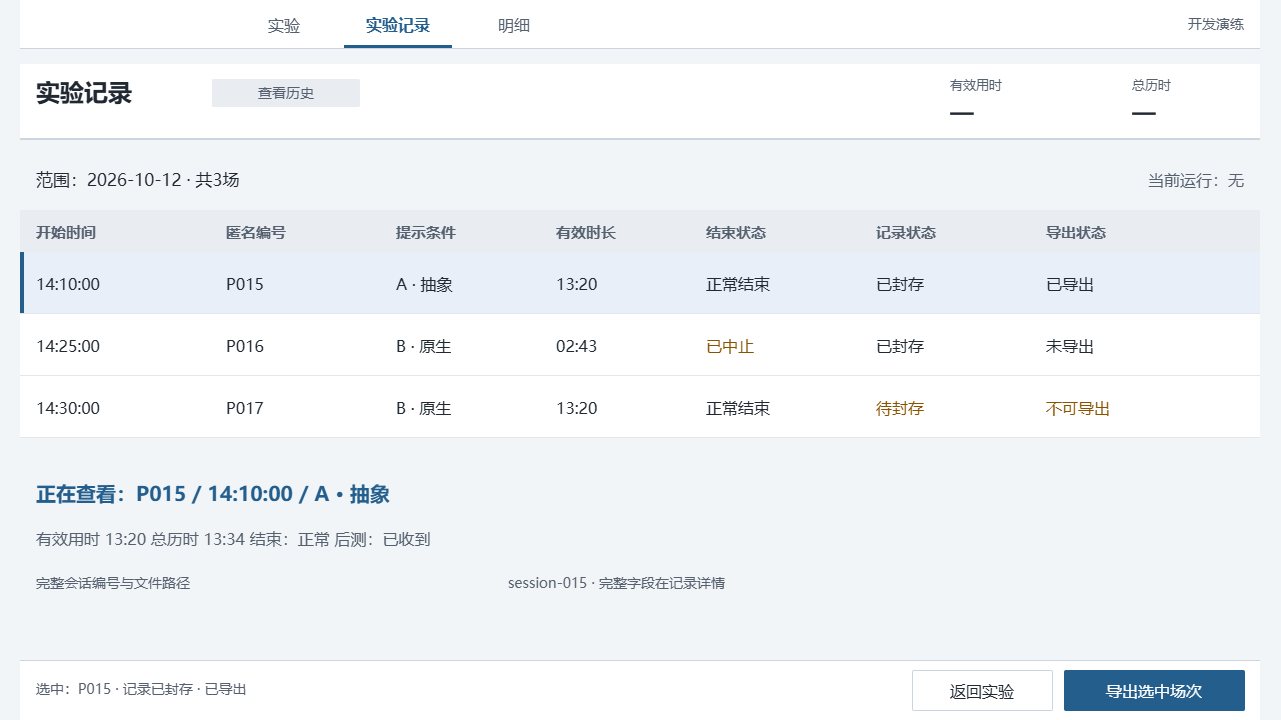

The diagram above was exported from draw.io. Its source (the exported page's mxGraphModel, read from the mxfile embedded in the PNG):
<mxGraphModel dx="1353" dy="1789" grid="0" gridSize="10" guides="1" tooltips="1" connect="0" arrows="0" fold="1" page="1" pageScale="1" pageWidth="1280" pageHeight="720" background="#F2F5F8" math="0" shadow="0">
  <root>
    <mxCell id="0" />
    <mxCell id="1" parent="0" />
    <mxCell id="history-canvas" parent="1" style="rounded=0;arcSize=0;fillColor=#F2F5F8;strokeColor=none;fontColor=#202832;fontSize=16;fontFamily=Microsoft YaHei;align=left;verticalAlign=middle;whiteSpace=wrap;html=0;spacingLeft=12;spacingRight=12;" value="" vertex="1">
      <mxGeometry height="720" width="1280" as="geometry" />
    </mxCell>
    <mxCell id="history-2" parent="1" style="rounded=0;arcSize=0;fillColor=#FFFFFF;strokeColor=none;fontColor=#202832;fontSize=16;fontFamily=Microsoft YaHei;align=left;verticalAlign=middle;whiteSpace=wrap;html=0;spacingLeft=12;spacingRight=12;" value="" vertex="1">
      <mxGeometry height="48" width="1240" x="20" as="geometry" />
    </mxCell>
    <mxCell id="history-4" parent="1" style="text;html=0;strokeColor=none;fillColor=none;whiteSpace=wrap;overflow=hidden;fontFamily=Microsoft YaHei;fontSize=16;fontColor=#56616F;fontStyle=0;align=center;verticalAlign=middle;spacing=0;" value="实验" vertex="1">
      <mxGeometry height="28" width="80" x="244" y="10" as="geometry" />
    </mxCell>
    <mxCell id="history-5" parent="1" style="text;html=0;strokeColor=none;fillColor=none;whiteSpace=wrap;overflow=hidden;fontFamily=Microsoft YaHei;fontSize=16;fontColor=#235E8D;fontStyle=1;align=center;verticalAlign=middle;spacing=0;" value="实验记录" vertex="1">
      <mxGeometry height="28" width="108" x="344" y="10" as="geometry" />
    </mxCell>
    <mxCell id="history-6" parent="1" style="rounded=0;arcSize=0;fillColor=#235E8D;strokeColor=none;fontColor=#202832;fontSize=16;fontFamily=Microsoft YaHei;align=left;verticalAlign=middle;whiteSpace=wrap;html=0;spacingLeft=12;spacingRight=12;" value="" vertex="1">
      <mxGeometry height="3" width="108" x="344" y="45" as="geometry" />
    </mxCell>
    <mxCell id="history-7" parent="1" style="text;html=0;strokeColor=none;fillColor=none;whiteSpace=wrap;overflow=hidden;fontFamily=Microsoft YaHei;fontSize=16;fontColor=#56616F;fontStyle=0;align=center;verticalAlign=middle;spacing=0;" value="明细" vertex="1">
      <mxGeometry height="28" width="80" x="474" y="10" as="geometry" />
    </mxCell>
    <mxCell id="history-8" parent="1" style="text;html=0;strokeColor=none;fillColor=none;whiteSpace=wrap;overflow=hidden;fontFamily=Microsoft YaHei;fontSize=14;fontColor=#56616F;fontStyle=0;align=right;verticalAlign=middle;spacing=0;" value="开发演练" vertex="1">
      <mxGeometry height="28" width="160" x="1084" y="10" as="geometry" />
    </mxCell>
    <mxCell id="history-9" parent="1" style="rounded=0;arcSize=0;fillColor=#CCD5DF;strokeColor=none;fontColor=#202832;fontSize=16;fontFamily=Microsoft YaHei;align=left;verticalAlign=middle;whiteSpace=wrap;html=0;spacingLeft=12;spacingRight=12;" value="" vertex="1">
      <mxGeometry height="1" width="1240" x="20" y="48" as="geometry" />
    </mxCell>
    <mxCell id="history-10" parent="1" style="rounded=0;arcSize=0;fillColor=#FFFFFF;strokeColor=none;fontColor=#202832;fontSize=16;fontFamily=Microsoft YaHei;align=left;verticalAlign=middle;whiteSpace=wrap;html=0;spacingLeft=12;spacingRight=12;" value="" vertex="1">
      <mxGeometry height="76" width="1240" x="20" y="64" as="geometry" />
    </mxCell>
    <mxCell id="history-11" parent="1" style="text;html=0;strokeColor=none;fillColor=none;whiteSpace=wrap;overflow=hidden;fontFamily=Microsoft YaHei;fontSize=24;fontColor=#202832;fontStyle=1;align=left;verticalAlign=middle;spacing=0;" value="实验记录" vertex="1">
      <mxGeometry height="38" width="162" x="36" y="73" as="geometry" />
    </mxCell>
    <mxCell id="history-12" parent="1" style="rounded=1;arcSize=4;fillColor=#E9EDF2;strokeColor=none;fontColor=#56616F;fontSize=14;fontFamily=Microsoft YaHei;align=center;verticalAlign=middle;whiteSpace=wrap;html=0;spacingLeft=12;spacingRight=12;" value="查看历史" vertex="1">
      <mxGeometry height="28" width="148" x="212" y="79" as="geometry" />
    </mxCell>
    <mxCell id="history-13" parent="1" style="text;html=0;strokeColor=none;fillColor=none;whiteSpace=wrap;overflow=hidden;fontFamily=Microsoft YaHei;fontSize=13;fontColor=#56616F;fontStyle=0;align=left;verticalAlign=middle;spacing=0;" value="有效用时" vertex="1">
      <mxGeometry height="24" width="112" x="950" y="72" as="geometry" />
    </mxCell>
    <mxCell id="history-14" parent="1" style="text;html=0;strokeColor=none;fillColor=none;whiteSpace=wrap;overflow=hidden;fontFamily=Microsoft YaHei;fontSize=22;fontColor=#202832;fontStyle=1;align=left;verticalAlign=middle;spacing=0;" value="—" vertex="1">
      <mxGeometry height="28" width="112" x="950" y="98" as="geometry" />
    </mxCell>
    <mxCell id="history-15" parent="1" style="text;html=0;strokeColor=none;fillColor=none;whiteSpace=wrap;overflow=hidden;fontFamily=Microsoft YaHei;fontSize=13;fontColor=#56616F;fontStyle=0;align=left;verticalAlign=middle;spacing=0;" value="总历时" vertex="1">
      <mxGeometry height="24" width="112" x="1132" y="72" as="geometry" />
    </mxCell>
    <mxCell id="history-16" parent="1" style="text;html=0;strokeColor=none;fillColor=none;whiteSpace=wrap;overflow=hidden;fontFamily=Microsoft YaHei;fontSize=22;fontColor=#202832;fontStyle=1;align=left;verticalAlign=middle;spacing=0;" value="—" vertex="1">
      <mxGeometry height="28" width="112" x="1132" y="98" as="geometry" />
    </mxCell>
    <mxCell id="history-17" parent="1" style="rounded=0;arcSize=0;fillColor=#CCD5DF;strokeColor=none;fontColor=#202832;fontSize=16;fontFamily=Microsoft YaHei;align=left;verticalAlign=middle;whiteSpace=wrap;html=0;spacingLeft=12;spacingRight=12;" value="" vertex="1">
      <mxGeometry height="2" width="1240" x="20" y="138" as="geometry" />
    </mxCell>
    <mxCell id="history-18" parent="1" style="rounded=0;arcSize=0;fillColor=#FFFFFF;strokeColor=none;fontColor=#202832;fontSize=16;fontFamily=Microsoft YaHei;align=left;verticalAlign=middle;whiteSpace=wrap;html=0;spacingLeft=12;spacingRight=12;" value="" vertex="1">
      <mxGeometry height="60" width="1240" x="20" y="660" as="geometry" />
    </mxCell>
    <mxCell id="history-19" parent="1" style="rounded=0;arcSize=0;fillColor=#CCD5DF;strokeColor=none;fontColor=#202832;fontSize=16;fontFamily=Microsoft YaHei;align=left;verticalAlign=middle;whiteSpace=wrap;html=0;spacingLeft=12;spacingRight=12;" value="" vertex="1">
      <mxGeometry height="1" width="1240" x="20" y="660" as="geometry" />
    </mxCell>
    <mxCell id="history-20" parent="1" style="text;html=0;strokeColor=none;fillColor=none;whiteSpace=wrap;overflow=hidden;fontFamily=Microsoft YaHei;fontSize=17;fontColor=#202832;fontStyle=0;align=left;verticalAlign=middle;spacing=0;" value="范围：2026-10-12 · 共3场" vertex="1">
      <mxGeometry height="32" width="788" x="36" y="163" as="geometry" />
    </mxCell>
    <mxCell id="history-21" parent="1" style="text;html=0;strokeColor=none;fillColor=none;whiteSpace=wrap;overflow=hidden;fontFamily=Microsoft YaHei;fontSize=16;fontColor=#56616F;fontStyle=0;align=right;verticalAlign=middle;spacing=0;" value="当前运行：无" vertex="1">
      <mxGeometry height="32" width="288" x="956" y="163" as="geometry" />
    </mxCell>
    <mxCell id="history-22" parent="1" style="rounded=0;arcSize=0;fillColor=#E9EDF2;strokeColor=none;fontColor=#202832;fontSize=16;fontFamily=Microsoft YaHei;align=left;verticalAlign=middle;whiteSpace=wrap;html=0;spacingLeft=12;spacingRight=12;" value="" vertex="1">
      <mxGeometry height="42" width="1240" x="20" y="210" as="geometry" />
    </mxCell>
    <mxCell id="history-23" parent="1" style="text;html=0;strokeColor=none;fillColor=none;whiteSpace=wrap;overflow=hidden;fontFamily=Microsoft YaHei;fontSize=15;fontColor=#56616F;fontStyle=1;align=left;verticalAlign=middle;spacing=0;" value="开始时间" vertex="1">
      <mxGeometry height="26" width="170" x="36" y="218" as="geometry" />
    </mxCell>
    <mxCell id="history-24" parent="1" style="text;html=0;strokeColor=none;fillColor=none;whiteSpace=wrap;overflow=hidden;fontFamily=Microsoft YaHei;fontSize=15;fontColor=#56616F;fontStyle=1;align=left;verticalAlign=middle;spacing=0;" value="匿名编号" vertex="1">
      <mxGeometry height="26" width="150" x="226" y="218" as="geometry" />
    </mxCell>
    <mxCell id="history-25" parent="1" style="text;html=0;strokeColor=none;fillColor=none;whiteSpace=wrap;overflow=hidden;fontFamily=Microsoft YaHei;fontSize=15;fontColor=#56616F;fontStyle=1;align=left;verticalAlign=middle;spacing=0;" value="提示条件" vertex="1">
      <mxGeometry height="26" width="140" x="396" y="218" as="geometry" />
    </mxCell>
    <mxCell id="history-26" parent="1" style="text;html=0;strokeColor=none;fillColor=none;whiteSpace=wrap;overflow=hidden;fontFamily=Microsoft YaHei;fontSize=15;fontColor=#56616F;fontStyle=1;align=left;verticalAlign=middle;spacing=0;" value="有效时长" vertex="1">
      <mxGeometry height="26" width="130" x="556" y="218" as="geometry" />
    </mxCell>
    <mxCell id="history-27" parent="1" style="text;html=0;strokeColor=none;fillColor=none;whiteSpace=wrap;overflow=hidden;fontFamily=Microsoft YaHei;fontSize=15;fontColor=#56616F;fontStyle=1;align=left;verticalAlign=middle;spacing=0;" value="结束状态" vertex="1">
      <mxGeometry height="26" width="150" x="706" y="218" as="geometry" />
    </mxCell>
    <mxCell id="history-28" parent="1" style="text;html=0;strokeColor=none;fillColor=none;whiteSpace=wrap;overflow=hidden;fontFamily=Microsoft YaHei;fontSize=15;fontColor=#56616F;fontStyle=1;align=left;verticalAlign=middle;spacing=0;" value="记录状态" vertex="1">
      <mxGeometry height="26" width="150" x="876" y="218" as="geometry" />
    </mxCell>
    <mxCell id="history-29" parent="1" style="text;html=0;strokeColor=none;fillColor=none;whiteSpace=wrap;overflow=hidden;fontFamily=Microsoft YaHei;fontSize=15;fontColor=#56616F;fontStyle=1;align=left;verticalAlign=middle;spacing=0;" value="导出状态" vertex="1">
      <mxGeometry height="26" width="198" x="1046" y="218" as="geometry" />
    </mxCell>
    <mxCell id="history-30" parent="1" style="rounded=0;arcSize=0;fillColor=#E8EFF8;strokeColor=none;fontColor=#202832;fontSize=16;fontFamily=Microsoft YaHei;align=left;verticalAlign=middle;whiteSpace=wrap;html=0;spacingLeft=12;spacingRight=12;" value="" vertex="1">
      <mxGeometry height="62" width="1240" x="20" y="252" as="geometry" />
    </mxCell>
    <mxCell id="history-31" parent="1" style="rounded=0;arcSize=0;fillColor=#235E8D;strokeColor=none;fontColor=#202832;fontSize=16;fontFamily=Microsoft YaHei;align=left;verticalAlign=middle;whiteSpace=wrap;html=0;spacingLeft=12;spacingRight=12;" value="" vertex="1">
      <mxGeometry height="62" width="4" x="20" y="252" as="geometry" />
    </mxCell>
    <mxCell id="history-32" parent="1" style="text;html=0;strokeColor=none;fillColor=none;whiteSpace=wrap;overflow=hidden;fontFamily=Microsoft YaHei;fontSize=16;fontColor=#202832;fontStyle=0;align=left;verticalAlign=middle;spacing=0;" value="14:10:00" vertex="1">
      <mxGeometry height="30" width="170" x="36" y="268" as="geometry" />
    </mxCell>
    <mxCell id="history-33" parent="1" style="text;html=0;strokeColor=none;fillColor=none;whiteSpace=wrap;overflow=hidden;fontFamily=Microsoft YaHei;fontSize=16;fontColor=#202832;fontStyle=0;align=left;verticalAlign=middle;spacing=0;" value="P015" vertex="1">
      <mxGeometry height="30" width="150" x="226" y="268" as="geometry" />
    </mxCell>
    <mxCell id="history-34" parent="1" style="text;html=0;strokeColor=none;fillColor=none;whiteSpace=wrap;overflow=hidden;fontFamily=Microsoft YaHei;fontSize=16;fontColor=#202832;fontStyle=0;align=left;verticalAlign=middle;spacing=0;" value="A · 抽象" vertex="1">
      <mxGeometry height="30" width="140" x="396" y="268" as="geometry" />
    </mxCell>
    <mxCell id="history-35" parent="1" style="text;html=0;strokeColor=none;fillColor=none;whiteSpace=wrap;overflow=hidden;fontFamily=Microsoft YaHei;fontSize=16;fontColor=#202832;fontStyle=0;align=left;verticalAlign=middle;spacing=0;" value="13:20" vertex="1">
      <mxGeometry height="30" width="130" x="556" y="268" as="geometry" />
    </mxCell>
    <mxCell id="history-36" parent="1" style="text;html=0;strokeColor=none;fillColor=none;whiteSpace=wrap;overflow=hidden;fontFamily=Microsoft YaHei;fontSize=16;fontColor=#202832;fontStyle=0;align=left;verticalAlign=middle;spacing=0;" value="正常结束" vertex="1">
      <mxGeometry height="30" width="150" x="706" y="268" as="geometry" />
    </mxCell>
    <mxCell id="history-37" parent="1" style="text;html=0;strokeColor=none;fillColor=none;whiteSpace=wrap;overflow=hidden;fontFamily=Microsoft YaHei;fontSize=16;fontColor=#202832;fontStyle=0;align=left;verticalAlign=middle;spacing=0;" value="已封存" vertex="1">
      <mxGeometry height="30" width="150" x="876" y="268" as="geometry" />
    </mxCell>
    <mxCell id="history-38" parent="1" style="text;html=0;strokeColor=none;fillColor=none;whiteSpace=wrap;overflow=hidden;fontFamily=Microsoft YaHei;fontSize=16;fontColor=#202832;fontStyle=0;align=left;verticalAlign=middle;spacing=0;" value="已导出" vertex="1">
      <mxGeometry height="30" width="198" x="1046" y="268" as="geometry" />
    </mxCell>
    <mxCell id="history-39" parent="1" style="rounded=0;arcSize=0;fillColor=#E1E7ED;strokeColor=none;fontColor=#202832;fontSize=16;fontFamily=Microsoft YaHei;align=left;verticalAlign=middle;whiteSpace=wrap;html=0;spacingLeft=12;spacingRight=12;" value="" vertex="1">
      <mxGeometry height="1" width="1240" x="20" y="313" as="geometry" />
    </mxCell>
    <mxCell id="history-40" parent="1" style="rounded=0;arcSize=0;fillColor=#FFFFFF;strokeColor=none;fontColor=#202832;fontSize=16;fontFamily=Microsoft YaHei;align=left;verticalAlign=middle;whiteSpace=wrap;html=0;spacingLeft=12;spacingRight=12;" value="" vertex="1">
      <mxGeometry height="62" width="1240" x="20" y="314" as="geometry" />
    </mxCell>
    <mxCell id="history-41" parent="1" style="text;html=0;strokeColor=none;fillColor=none;whiteSpace=wrap;overflow=hidden;fontFamily=Microsoft YaHei;fontSize=16;fontColor=#202832;fontStyle=0;align=left;verticalAlign=middle;spacing=0;" value="14:25:00" vertex="1">
      <mxGeometry height="30" width="170" x="36" y="330" as="geometry" />
    </mxCell>
    <mxCell id="history-42" parent="1" style="text;html=0;strokeColor=none;fillColor=none;whiteSpace=wrap;overflow=hidden;fontFamily=Microsoft YaHei;fontSize=16;fontColor=#202832;fontStyle=0;align=left;verticalAlign=middle;spacing=0;" value="P016" vertex="1">
      <mxGeometry height="30" width="150" x="226" y="330" as="geometry" />
    </mxCell>
    <mxCell id="history-43" parent="1" style="text;html=0;strokeColor=none;fillColor=none;whiteSpace=wrap;overflow=hidden;fontFamily=Microsoft YaHei;fontSize=16;fontColor=#202832;fontStyle=0;align=left;verticalAlign=middle;spacing=0;" value="B · 原生" vertex="1">
      <mxGeometry height="30" width="140" x="396" y="330" as="geometry" />
    </mxCell>
    <mxCell id="history-44" parent="1" style="text;html=0;strokeColor=none;fillColor=none;whiteSpace=wrap;overflow=hidden;fontFamily=Microsoft YaHei;fontSize=16;fontColor=#202832;fontStyle=0;align=left;verticalAlign=middle;spacing=0;" value="02:43" vertex="1">
      <mxGeometry height="30" width="130" x="556" y="330" as="geometry" />
    </mxCell>
    <mxCell id="history-45" parent="1" style="text;html=0;strokeColor=none;fillColor=none;whiteSpace=wrap;overflow=hidden;fontFamily=Microsoft YaHei;fontSize=16;fontColor=#895300;fontStyle=0;align=left;verticalAlign=middle;spacing=0;" value="已中止" vertex="1">
      <mxGeometry height="30" width="150" x="706" y="330" as="geometry" />
    </mxCell>
    <mxCell id="history-46" parent="1" style="text;html=0;strokeColor=none;fillColor=none;whiteSpace=wrap;overflow=hidden;fontFamily=Microsoft YaHei;fontSize=16;fontColor=#202832;fontStyle=0;align=left;verticalAlign=middle;spacing=0;" value="已封存" vertex="1">
      <mxGeometry height="30" width="150" x="876" y="330" as="geometry" />
    </mxCell>
    <mxCell id="history-47" parent="1" style="text;html=0;strokeColor=none;fillColor=none;whiteSpace=wrap;overflow=hidden;fontFamily=Microsoft YaHei;fontSize=16;fontColor=#202832;fontStyle=0;align=left;verticalAlign=middle;spacing=0;" value="未导出" vertex="1">
      <mxGeometry height="30" width="198" x="1046" y="330" as="geometry" />
    </mxCell>
    <mxCell id="history-48" parent="1" style="rounded=0;arcSize=0;fillColor=#E1E7ED;strokeColor=none;fontColor=#202832;fontSize=16;fontFamily=Microsoft YaHei;align=left;verticalAlign=middle;whiteSpace=wrap;html=0;spacingLeft=12;spacingRight=12;" value="" vertex="1">
      <mxGeometry height="1" width="1240" x="20" y="375" as="geometry" />
    </mxCell>
    <mxCell id="history-49" parent="1" style="rounded=0;arcSize=0;fillColor=#FFFFFF;strokeColor=none;fontColor=#202832;fontSize=16;fontFamily=Microsoft YaHei;align=left;verticalAlign=middle;whiteSpace=wrap;html=0;spacingLeft=12;spacingRight=12;" value="" vertex="1">
      <mxGeometry height="62" width="1240" x="20" y="376" as="geometry" />
    </mxCell>
    <mxCell id="history-50" parent="1" style="text;html=0;strokeColor=none;fillColor=none;whiteSpace=wrap;overflow=hidden;fontFamily=Microsoft YaHei;fontSize=16;fontColor=#202832;fontStyle=0;align=left;verticalAlign=middle;spacing=0;" value="14:30:00" vertex="1">
      <mxGeometry height="30" width="170" x="36" y="392" as="geometry" />
    </mxCell>
    <mxCell id="history-51" parent="1" style="text;html=0;strokeColor=none;fillColor=none;whiteSpace=wrap;overflow=hidden;fontFamily=Microsoft YaHei;fontSize=16;fontColor=#202832;fontStyle=0;align=left;verticalAlign=middle;spacing=0;" value="P017" vertex="1">
      <mxGeometry height="30" width="150" x="226" y="392" as="geometry" />
    </mxCell>
    <mxCell id="history-52" parent="1" style="text;html=0;strokeColor=none;fillColor=none;whiteSpace=wrap;overflow=hidden;fontFamily=Microsoft YaHei;fontSize=16;fontColor=#202832;fontStyle=0;align=left;verticalAlign=middle;spacing=0;" value="B · 原生" vertex="1">
      <mxGeometry height="30" width="140" x="396" y="392" as="geometry" />
    </mxCell>
    <mxCell id="history-53" parent="1" style="text;html=0;strokeColor=none;fillColor=none;whiteSpace=wrap;overflow=hidden;fontFamily=Microsoft YaHei;fontSize=16;fontColor=#202832;fontStyle=0;align=left;verticalAlign=middle;spacing=0;" value="13:20" vertex="1">
      <mxGeometry height="30" width="130" x="556" y="392" as="geometry" />
    </mxCell>
    <mxCell id="history-54" parent="1" style="text;html=0;strokeColor=none;fillColor=none;whiteSpace=wrap;overflow=hidden;fontFamily=Microsoft YaHei;fontSize=16;fontColor=#202832;fontStyle=0;align=left;verticalAlign=middle;spacing=0;" value="正常结束" vertex="1">
      <mxGeometry height="30" width="150" x="706" y="392" as="geometry" />
    </mxCell>
    <mxCell id="history-55" parent="1" style="text;html=0;strokeColor=none;fillColor=none;whiteSpace=wrap;overflow=hidden;fontFamily=Microsoft YaHei;fontSize=16;fontColor=#895300;fontStyle=0;align=left;verticalAlign=middle;spacing=0;" value="待封存" vertex="1">
      <mxGeometry height="30" width="150" x="876" y="392" as="geometry" />
    </mxCell>
    <mxCell id="history-56" parent="1" style="text;html=0;strokeColor=none;fillColor=none;whiteSpace=wrap;overflow=hidden;fontFamily=Microsoft YaHei;fontSize=16;fontColor=#895300;fontStyle=0;align=left;verticalAlign=middle;spacing=0;" value="不可导出" vertex="1">
      <mxGeometry height="30" width="198" x="1046" y="392" as="geometry" />
    </mxCell>
    <mxCell id="history-57" parent="1" style="rounded=0;arcSize=0;fillColor=#E1E7ED;strokeColor=none;fontColor=#202832;fontSize=16;fontFamily=Microsoft YaHei;align=left;verticalAlign=middle;whiteSpace=wrap;html=0;spacingLeft=12;spacingRight=12;" value="" vertex="1">
      <mxGeometry height="1" width="1240" x="20" y="437" as="geometry" />
    </mxCell>
    <mxCell id="history-selected-record-title" parent="1" style="text;html=0;strokeColor=none;fillColor=none;whiteSpace=wrap;overflow=hidden;fontFamily=Microsoft YaHei;fontSize=20;fontColor=#235E8D;fontStyle=1;align=left;verticalAlign=middle;spacing=0;" value="正在查看：P015 / 14:10:00 / A · 抽象" vertex="1">
      <mxGeometry height="36" width="1110" x="36" y="474" as="geometry" />
    </mxCell>
    <mxCell id="history-59" parent="1" style="text;html=0;strokeColor=none;fillColor=none;whiteSpace=wrap;overflow=hidden;fontFamily=Microsoft YaHei;fontSize=16;fontColor=#56616F;fontStyle=0;align=left;verticalAlign=middle;spacing=0;" value="有效用时 13:20   总历时 13:34   结束：正常   后测：已收到" vertex="1">
      <mxGeometry height="32" width="1170" x="36" y="522" as="geometry" />
    </mxCell>
    <mxCell id="history-60" parent="1" style="text;html=0;strokeColor=none;fillColor=none;whiteSpace=wrap;overflow=hidden;fontFamily=Microsoft YaHei;fontSize=14;fontColor=#56616F;fontStyle=0;align=left;verticalAlign=middle;spacing=0;" value="完整会话编号与文件路径" vertex="1">
      <mxGeometry height="30" width="460" x="36" y="568" as="geometry" />
    </mxCell>
    <mxCell id="history-61" parent="1" style="text;html=0;strokeColor=none;fillColor=none;whiteSpace=wrap;overflow=hidden;fontFamily=Microsoft YaHei;fontSize=14;fontColor=#56616F;fontStyle=0;align=left;verticalAlign=middle;spacing=0;" value="session-015 · 完整字段在记录详情" vertex="1">
      <mxGeometry height="30" width="650" x="508" y="568" as="geometry" />
    </mxCell>
    <mxCell id="history-62" parent="1" style="text;html=0;strokeColor=none;fillColor=none;whiteSpace=wrap;overflow=hidden;fontFamily=Microsoft YaHei;fontSize=14;fontColor=#56616F;fontStyle=0;align=left;verticalAlign=middle;spacing=0;" value="选中：P015 · 记录已封存 · 已导出" vertex="1">
      <mxGeometry height="30" width="720" x="36" y="674" as="geometry" />
    </mxCell>
    <mxCell id="history-63" parent="1" style="rounded=1;arcSize=4;fillColor=#235E8D;strokeColor=#235E8D;fontColor=#FFFFFF;fontSize=16;fontFamily=Microsoft YaHei;align=center;verticalAlign=middle;whiteSpace=wrap;html=0;spacingLeft=12;spacingRight=12;" value="导出选中场次" vertex="1">
      <mxGeometry height="40" width="180" x="1064" y="670" as="geometry" />
    </mxCell>
    <mxCell id="history-64" parent="1" style="rounded=1;arcSize=4;fillColor=#FFFFFF;strokeColor=#CCD5DF;fontColor=#202832;fontSize=16;fontFamily=Microsoft YaHei;align=center;verticalAlign=middle;whiteSpace=wrap;html=0;spacingLeft=12;spacingRight=12;" value="返回实验" vertex="1">
      <mxGeometry height="40" width="140" x="912" y="670" as="geometry" />
    </mxCell>
  </root>
</mxGraphModel>